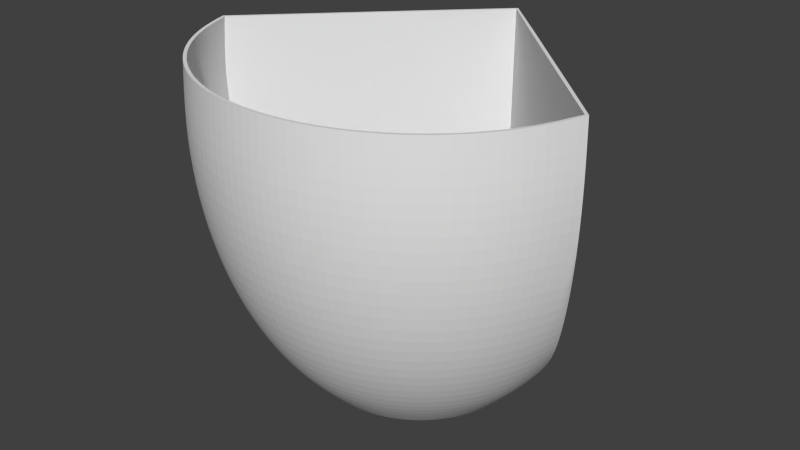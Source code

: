 # Source: little-planter.blend  (saved by Blender 2.67.0; exported with 4.5.12 LTS)
import bpy
from mathutils import Matrix  # noqa: F401  (used for matrix-valued properties, if any)

bpy.ops.wm.read_factory_settings(use_empty=True)
scene = bpy.context.scene
scene.name = 'Scene'

# ---- collections
col_collection_1 = bpy.data.collections.new('Collection 1'); scene.collection.children.link(col_collection_1)

# ---- world
world_world = bpy.data.worlds.new('World'); scene.world = world_world
world_world.color = (0.05088, 0.05088, 0.05088)
world_world.use_sun_shadow = False
world_world.sun_shadow_jitter_overblur = 0.0
world_world.cycles.sampling_method = 'MANUAL'
world_world.cycles.sample_map_resolution = 256

# ---- meshes
me_sphere = bpy.data.meshes.new('Sphere')
me_sphere.from_pydata([(-0.9848, 0.0, 0.2605), (-1.0, 0.0, 1.132e-07), (-0.9848, 0.0, -0.2605), (-0.9397, 0.0, -0.513), (-0.866, 0.0, -0.75), (-0.766, 0.0, -0.9642), (-0.6428, 0.0, -1.149), (-0.5, 0.0, -1.299), (-0.9698, 0.171, 0.2605), (-0.9848, 0.1736, 1.788e-07), (-0.9698, 0.171, -0.2605), (-0.9254, 0.1632, -0.513), (-0.8529, 0.1504, -0.75), (-0.7544, 0.133, -0.9642), (-0.633, 0.1116, -1.149), (-0.4924, 0.08682, -1.299), (-0.9254, 0.3368, 0.2605), (-0.9397, 0.342, 1.788e-07), (-0.9254, 0.3368, -0.2605), (-0.883, 0.3214, -0.513), (-0.8138, 0.2962, -0.75), (-0.7198, 0.262, -0.9642), (-0.604, 0.2198, -1.149), (-0.4698, 0.171, -1.299), (-0.8529, 0.4924, 0.2605), (-0.866, 0.5, 1.788e-07), (-0.8529, 0.4924, -0.2605), (-0.8138, 0.4698, -0.513), (-0.75, 0.433, -0.75), (-0.6634, 0.383, -0.9642), (-0.5567, 0.3214, -1.149), (-0.433, 0.25, -1.299), (-0.7544, 0.633, 0.2605), (-0.766, 0.6428, 1.788e-07), (-0.7544, 0.633, -0.2605), (-0.7198, 0.604, -0.513), (-0.6634, 0.5567, -0.75), (-0.5868, 0.4924, -0.9642), (-0.4924, 0.4132, -1.149), (-0.383, 0.3214, -1.299), (-0.633, 0.7544, 0.2605), (-0.6428, 0.766, 1.788e-07), (-0.633, 0.7544, -0.2605), (-0.604, 0.7198, -0.513), (-0.5567, 0.6634, -0.75), (-0.4924, 0.5868, -0.9642), (-0.4132, 0.4924, -1.149), (-0.3214, 0.383, -1.299), (-0.4924, 0.8529, 0.2605), (-0.5, 0.866, 1.788e-07), (-0.4924, 0.8529, -0.2605), (-0.4698, 0.8138, -0.513), (-0.433, 0.75, -0.75), (-0.383, 0.6634, -0.9642), (-0.3214, 0.5567, -1.149), (-0.25, 0.433, -1.299), (-0.3368, 0.9254, 0.2605), (-0.342, 0.9397, 1.788e-07), (-0.3368, 0.9254, -0.2605), (-0.3214, 0.883, -0.513), (-0.2962, 0.8138, -0.75), (-0.262, 0.7198, -0.9642), (-0.2198, 0.604, -1.149), (-0.171, 0.4698, -1.299), (-0.171, 0.9698, 0.2605), (-0.1736, 0.9848, 1.788e-07), (-0.171, 0.9698, -0.2605), (-0.1632, 0.9254, -0.513), (-0.1504, 0.8529, -0.75), (-0.133, 0.7544, -0.9642), (-0.1116, 0.633, -1.149), (-0.08682, 0.4924, -1.299), (-5.086e-07, 0.9848, 0.2605), (-5.086e-07, 1.0, 1.788e-07), (-4.639e-07, 0.9848, -0.2605), (-4.49e-07, 0.9397, -0.513), (-4.49e-07, 0.866, -0.75), (-3.894e-07, 0.766, -0.9642), (-4.192e-07, 0.6428, -1.149), (-4.341e-07, 0.5, -1.299), (0.171, 0.9698, 0.2605), (0.1736, 0.9848, 1.788e-07), (0.171, 0.9698, -0.2605), (0.1632, 0.9254, -0.513), (0.1504, 0.8529, -0.75), (0.133, 0.7544, -0.9642), (0.1116, 0.633, -1.149), (0.08682, 0.4924, -1.299), (0.3368, 0.9254, 0.2605), (0.342, 0.9397, 1.788e-07), (0.3368, 0.9254, -0.2605), (0.3214, 0.883, -0.513), (0.2962, 0.8138, -0.75), (0.262, 0.7198, -0.9642), (0.2198, 0.604, -1.149), (0.171, 0.4698, -1.299), (0.4924, 0.8529, 0.2605), (0.5, 0.866, 1.788e-07), (0.4924, 0.8529, -0.2605), (0.4698, 0.8138, -0.513), (0.433, 0.75, -0.75), (0.383, 0.6634, -0.9642), (0.3214, 0.5567, -1.149), (0.25, 0.433, -1.299), (0.633, 0.7544, 0.2605), (0.6428, 0.766, 1.788e-07), (0.633, 0.7544, -0.2605), (0.604, 0.7198, -0.513), (0.5567, 0.6634, -0.75), (0.4924, 0.5868, -0.9642), (0.4132, 0.4924, -1.149), (0.3214, 0.383, -1.299), (0.7544, 0.633, 0.2605), (0.766, 0.6428, 1.788e-07), (0.7544, 0.633, -0.2605), (0.7198, 0.604, -0.513), (0.6634, 0.5567, -0.75), (0.5868, 0.4924, -0.9642), (0.4924, 0.4132, -1.149), (0.383, 0.3214, -1.299), (0.8529, 0.4924, 0.2605), (0.866, 0.5, 1.788e-07), (0.8529, 0.4924, -0.2605), (0.8138, 0.4698, -0.513), (0.75, 0.433, -0.75), (0.6634, 0.383, -0.9642), (0.5567, 0.3214, -1.149), (0.433, 0.25, -1.299), (0.9254, 0.3368, 0.2605), (0.9397, 0.342, 1.788e-07), (0.9254, 0.3368, -0.2605), (0.883, 0.3214, -0.513), (0.8138, 0.2962, -0.75), (0.7198, 0.262, -0.9642), (0.604, 0.2198, -1.149), (0.4698, 0.171, -1.299), (0.9698, 0.171, 0.2605), (0.9848, 0.1736, 1.788e-07), (0.9698, 0.171, -0.2605), (0.9254, 0.1632, -0.513), (0.8529, 0.1504, -0.75), (0.7544, 0.133, -0.9642), (0.633, 0.1116, -1.149), (0.4924, 0.08682, -1.299), (0.9848, 1.937e-07, 0.2605), (1.0, 2.533e-07, 1.788e-07), (0.9848, 1.49e-07, -0.2605), (0.9397, 1.639e-07, -0.513), (0.866, 1.341e-07, -0.75), (0.766, 5.96e-08, -0.9642), (0.6428, 8.941e-08, -1.149), (0.5, 1.267e-07, -1.299), (-3.543e-07, 8.237e-08, -1.299), (0.9698, -0.171, 0.2605), (0.9848, -0.1736, 1.788e-07), (0.9698, -0.171, -0.2605), (0.9254, -0.1632, -0.513), (0.8529, -0.1504, -0.75), (0.7544, -0.133, -0.9642), (0.633, -0.1116, -1.149), (0.4924, -0.08682, -1.299), (0.9254, -0.3368, 0.2605), (0.9397, -0.342, 1.788e-07), (0.9254, -0.3368, -0.2605), (0.883, -0.3214, -0.513), (0.8138, -0.2962, -0.75), (0.7198, -0.262, -0.9642), (0.604, -0.2198, -1.149), (0.4698, -0.171, -1.299), (0.8529, -0.4924, 0.2605), (0.866, -0.5, 1.788e-07), (0.8529, -0.4924, -0.2605), (0.8138, -0.4698, -0.513), (0.75, -0.433, -0.75), (0.6634, -0.383, -0.9642), (0.5567, -0.3214, -1.149), (0.433, -0.25, -1.299), (0.7544, -0.633, 0.2605), (0.766, -0.6428, 1.788e-07), (0.7544, -0.633, -0.2605), (0.7198, -0.604, -0.513), (0.6634, -0.5567, -0.75), (0.5868, -0.4924, -0.9642), (0.4924, -0.4132, -1.149), (0.383, -0.3214, -1.299), (0.633, -0.7544, 0.2605), (0.6428, -0.766, 1.788e-07), (0.633, -0.7544, -0.2605), (0.604, -0.7198, -0.513), (0.5567, -0.6634, -0.75), (0.4924, -0.5868, -0.9642), (0.4132, -0.4924, -1.149), (0.3214, -0.383, -1.299), (0.4924, -0.8529, 0.2605), (0.5, -0.866, 1.788e-07), (0.4924, -0.8529, -0.2605), (0.4698, -0.8138, -0.513), (0.433, -0.75, -0.75), (0.383, -0.6634, -0.9642), (0.3214, -0.5567, -1.149), (0.25, -0.433, -1.299), (0.3368, -0.9254, 0.2605), (0.342, -0.9397, 1.788e-07), (0.3368, -0.9254, -0.2605), (0.3214, -0.883, -0.513), (0.2962, -0.8138, -0.75), (0.262, -0.7198, -0.9642), (0.2198, -0.604, -1.149), (0.171, -0.4698, -1.299), (0.171, -0.9698, 0.2605), (0.1736, -0.9848, 1.788e-07), (0.171, -0.9698, -0.2605), (0.1632, -0.9254, -0.513), (0.1504, -0.8529, -0.75), (0.133, -0.7544, -0.9642), (0.1116, -0.633, -1.149), (0.08682, -0.4924, -1.299), (-1.063e-07, -0.9848, 0.2605), (-1.984e-09, -1.0, 1.788e-07), (-1.659e-07, -0.9848, -0.2605), (-1.063e-07, -0.9397, -0.513), (-1.063e-07, -0.866, -0.75), (-2.404e-07, -0.766, -0.9642), (-2.255e-07, -0.6428, -1.149), (-1.957e-07, -0.5, -1.299), (-0.171, -0.9698, 0.2605), (-0.1736, -0.9848, 1.788e-07), (-0.171, -0.9698, -0.2605), (-0.1632, -0.9254, -0.513), (-0.1504, -0.8529, -0.75), (-0.133, -0.7544, -0.9642), (-0.1116, -0.633, -1.149), (-0.08682, -0.4924, -1.299), (-0.3368, -0.9254, 0.2605), (-0.342, -0.9397, 1.788e-07), (-0.3368, -0.9254, -0.2605), (-0.3214, -0.883, -0.513), (-0.2962, -0.8138, -0.75), (-0.262, -0.7198, -0.9642), (-0.2198, -0.604, -1.149), (-0.171, -0.4698, -1.299), (-0.4924, -0.8529, 0.2605), (-0.5, -0.866, 1.788e-07), (-0.4924, -0.8529, -0.2605), (-0.4698, -0.8138, -0.513), (-0.433, -0.75, -0.75), (-0.383, -0.6634, -0.9642), (-0.3214, -0.5567, -1.149), (-0.25, -0.433, -1.299), (-0.633, -0.7544, 0.2605), (-0.6428, -0.766, 1.788e-07), (-0.633, -0.7544, -0.2605), (-0.604, -0.7198, -0.513), (-0.5567, -0.6634, -0.75), (-0.4924, -0.5868, -0.9642), (-0.4132, -0.4924, -1.149), (-0.3214, -0.383, -1.299), (-0.7544, -0.633, 0.2605), (-0.766, -0.6428, 1.788e-07), (-0.7544, -0.633, -0.2605), (-0.7198, -0.604, -0.513), (-0.6634, -0.5567, -0.75), (-0.5868, -0.4924, -0.9642), (-0.4924, -0.4132, -1.149), (-0.383, -0.3214, -1.299), (-0.8529, -0.4924, 0.2605), (-0.866, -0.5, 1.788e-07), (-0.8529, -0.4924, -0.2605), (-0.8138, -0.4698, -0.513), (-0.75, -0.433, -0.75), (-0.6634, -0.383, -0.9642), (-0.5567, -0.3214, -1.149), (-0.433, -0.25, -1.299), (-0.9254, -0.3368, 0.2605), (-0.9397, -0.342, 1.788e-07), (-0.9254, -0.3368, -0.2605), (-0.883, -0.3214, -0.513), (-0.8138, -0.2962, -0.75), (-0.7198, -0.262, -0.9642), (-0.604, -0.2198, -1.149), (-0.4698, -0.171, -1.299), (-0.9698, -0.171, 0.2605), (-0.9848, -0.1736, 1.788e-07), (-0.9698, -0.171, -0.2605), (-0.9254, -0.1632, -0.513), (-0.8529, -0.1504, -0.75), (-0.7544, -0.133, -0.9642), (-0.633, -0.1116, -1.149), (-0.4924, -0.08682, -1.299), (-3.742e-07, 1.548e-07, 0.2605)], [], [(4, 3, 11, 12), (5, 4, 12, 13), (6, 5, 13, 14), (7, 6, 14, 15), (1, 0, 8, 9), (2, 1, 9, 10), (55, 63, 152), (3, 2, 10, 11), (12, 11, 19, 20), (13, 12, 20, 21), (14, 13, 21, 22), (15, 14, 22, 23), (9, 8, 16, 17), (10, 9, 17, 18), (280, 288, 152), (11, 10, 18, 19), (20, 19, 27, 28), (21, 20, 28, 29), (22, 21, 29, 30), (23, 22, 30, 31), (17, 16, 24, 25), (18, 17, 25, 26), (151, 160, 152), (19, 18, 26, 27), (28, 27, 35, 36), (29, 28, 36, 37), (30, 29, 37, 38), (31, 30, 38, 39), (25, 24, 32, 33), (26, 25, 33, 34), (208, 216, 152), (27, 26, 34, 35), (36, 35, 43, 44), (37, 36, 44, 45), (38, 37, 45, 46), (39, 38, 46, 47), (33, 32, 40, 41), (34, 33, 41, 42), (63, 71, 152), (35, 34, 42, 43), (44, 43, 51, 52), (45, 44, 52, 53), (46, 45, 53, 54), (47, 46, 54, 55), (41, 40, 48, 49), (42, 41, 49, 50), (160, 168, 152), (43, 42, 50, 51), (52, 51, 59, 60), (53, 52, 60, 61), (54, 53, 61, 62), (55, 54, 62, 63), (49, 48, 56, 57), (50, 49, 57, 58), (15, 23, 152), (51, 50, 58, 59), (60, 59, 67, 68), (61, 60, 68, 69), (62, 61, 69, 70), (63, 62, 70, 71), (57, 56, 64, 65), (58, 57, 65, 66), (216, 224, 152), (59, 58, 66, 67), (68, 67, 75, 76), (69, 68, 76, 77), (70, 69, 77, 78), (71, 70, 78, 79), (65, 64, 72, 73), (66, 65, 73, 74), (71, 79, 152), (67, 66, 74, 75), (76, 75, 83, 84), (77, 76, 84, 85), (78, 77, 85, 86), (79, 78, 86, 87), (73, 72, 80, 81), (74, 73, 81, 82), (168, 176, 152), (75, 74, 82, 83), (84, 83, 91, 92), (85, 84, 92, 93), (86, 85, 93, 94), (87, 86, 94, 95), (81, 80, 88, 89), (82, 81, 89, 90), (232, 240, 152), (83, 82, 90, 91), (92, 91, 99, 100), (93, 92, 100, 101), (94, 93, 101, 102), (95, 94, 102, 103), (89, 88, 96, 97), (90, 89, 97, 98), (288, 7, 152), (91, 90, 98, 99), (100, 99, 107, 108), (101, 100, 108, 109), (102, 101, 109, 110), (103, 102, 110, 111), (97, 96, 104, 105), (98, 97, 105, 106), (23, 31, 152), (99, 98, 106, 107), (108, 107, 115, 116), (109, 108, 116, 117), (110, 109, 117, 118), (111, 110, 118, 119), (105, 104, 112, 113), (106, 105, 113, 114), (248, 256, 152), (107, 106, 114, 115), (116, 115, 123, 124), (117, 116, 124, 125), (118, 117, 125, 126), (119, 118, 126, 127), (113, 112, 120, 121), (114, 113, 121, 122), (224, 232, 152), (115, 114, 122, 123), (124, 123, 131, 132), (125, 124, 132, 133), (126, 125, 133, 134), (127, 126, 134, 135), (121, 120, 128, 129), (122, 121, 129, 130), (119, 127, 152), (123, 122, 130, 131), (132, 131, 139, 140), (133, 132, 140, 141), (134, 133, 141, 142), (135, 134, 142, 143), (129, 128, 136, 137), (130, 129, 137, 138), (79, 87, 152), (131, 130, 138, 139), (140, 139, 147, 148), (141, 140, 148, 149), (142, 141, 149, 150), (143, 142, 150, 151), (137, 136, 144, 145), (138, 137, 145, 146), (176, 184, 152), (139, 138, 146, 147), (148, 147, 156, 157), (149, 148, 157, 158), (150, 149, 158, 159), (151, 150, 159, 160), (145, 144, 153, 154), (146, 145, 154, 155), (240, 248, 152), (147, 146, 155, 156), (157, 156, 164, 165), (158, 157, 165, 166), (159, 158, 166, 167), (160, 159, 167, 168), (154, 153, 161, 162), (155, 154, 162, 163), (103, 111, 152), (156, 155, 163, 164), (165, 164, 172, 173), (166, 165, 173, 174), (167, 166, 174, 175), (168, 167, 175, 176), (162, 161, 169, 170), (163, 162, 170, 171), (31, 39, 152), (164, 163, 171, 172), (173, 172, 180, 181), (174, 173, 181, 182), (175, 174, 182, 183), (176, 175, 183, 184), (170, 169, 177, 178), (171, 170, 178, 179), (256, 264, 152), (172, 171, 179, 180), (181, 180, 188, 189), (182, 181, 189, 190), (183, 182, 190, 191), (184, 183, 191, 192), (178, 177, 185, 186), (179, 178, 186, 187), (127, 135, 152), (180, 179, 187, 188), (189, 188, 196, 197), (190, 189, 197, 198), (191, 190, 198, 199), (192, 191, 199, 200), (186, 185, 193, 194), (187, 186, 194, 195), (87, 95, 152), (188, 187, 195, 196), (197, 196, 204, 205), (198, 197, 205, 206), (199, 198, 206, 207), (200, 199, 207, 208), (194, 193, 201, 202), (195, 194, 202, 203), (184, 192, 152), (196, 195, 203, 204), (205, 204, 212, 213), (206, 205, 213, 214), (207, 206, 214, 215), (208, 207, 215, 216), (202, 201, 209, 210), (203, 202, 210, 211), (111, 119, 152), (204, 203, 211, 212), (213, 212, 220, 221), (214, 213, 221, 222), (215, 214, 222, 223), (216, 215, 223, 224), (210, 209, 217, 218), (211, 210, 218, 219), (7, 15, 152), (212, 211, 219, 220), (221, 220, 228, 229), (222, 221, 229, 230), (223, 222, 230, 231), (224, 223, 231, 232), (218, 217, 225, 226), (219, 218, 226, 227), (39, 47, 152), (220, 219, 227, 228), (230, 229, 237, 238), (231, 230, 238, 239), (232, 231, 239, 240), (226, 225, 233, 234), (227, 226, 234, 235), (264, 272, 152), (228, 227, 235, 236), (229, 228, 236, 237), (238, 237, 245, 246), (239, 238, 246, 247), (240, 239, 247, 248), (234, 233, 241, 242), (235, 234, 242, 243), (135, 143, 152), (236, 235, 243, 244), (237, 236, 244, 245), (246, 245, 253, 254), (247, 246, 254, 255), (248, 247, 255, 256), (242, 241, 249, 250), (243, 242, 250, 251), (95, 103, 152), (244, 243, 251, 252), (245, 244, 252, 253), (254, 253, 261, 262), (255, 254, 262, 263), (256, 255, 263, 264), (250, 249, 257, 258), (251, 250, 258, 259), (192, 200, 152), (252, 251, 259, 260), (253, 252, 260, 261), (262, 261, 269, 270), (263, 262, 270, 271), (264, 263, 271, 272), (258, 257, 265, 266), (259, 258, 266, 267), (47, 55, 152), (260, 259, 267, 268), (261, 260, 268, 269), (270, 269, 277, 278), (271, 270, 278, 279), (272, 271, 279, 280), (266, 265, 273, 274), (267, 266, 274, 275), (272, 280, 152), (268, 267, 275, 276), (269, 268, 276, 277), (278, 277, 285, 286), (279, 278, 286, 287), (280, 279, 287, 288), (274, 273, 281, 282), (275, 274, 282, 283), (143, 151, 152), (276, 275, 283, 284), (277, 276, 284, 285), (200, 208, 152), (286, 285, 4, 5), (287, 286, 5, 6), (288, 287, 6, 7), (282, 281, 0, 1), (283, 282, 1, 2), (284, 283, 2, 3), (285, 284, 3, 4), (265, 257, 289), (56, 48, 289), (8, 0, 289), (273, 265, 289), (193, 185, 289), (185, 177, 289), (177, 169, 289), (169, 161, 289), (161, 153, 289), (153, 144, 289), (144, 136, 289), (136, 128, 289), (64, 56, 289), (128, 120, 289), (120, 112, 289), (16, 8, 289), (281, 273, 289), (201, 193, 289), (233, 225, 289), (72, 64, 289), (24, 16, 289), (209, 201, 289), (241, 233, 289), (80, 72, 289), (32, 24, 289), (112, 104, 289), (104, 96, 289), (217, 209, 289), (249, 241, 289), (88, 80, 289), (40, 32, 289), (225, 217, 289), (0, 281, 289), (257, 249, 289), (96, 88, 289), (48, 40, 289)])
me_sphere.use_remesh_preserve_volume = False
me_sphere.use_remesh_preserve_attributes = False
me_sphere.use_mirror_vertex_groups = False
me_sphere.update()
me_cube_001 = bpy.data.meshes.new('Cube.001')
me_cube_001.from_pydata([(-43.36, -11.62, 58.31), (-42.77, -11.03, 70.0), (5.351e-06, 31.74, 70.0), (-42.77, -11.03, 46.62), (-15.87, 15.87, 0.0), (-18.67, 13.07, 0.3637), (-21.65, 10.09, 1.513), (-25.03, 6.707, 3.647), (-34.78, -3.043, 16.17), (-38.19, -6.446, 24.64), (-41.03, -9.29, 35.28), (-28.64, 3.1, 6.732), (5.351e-06, 31.74, 0.0), (3.853, -44.04, 70.0), (11.44, -42.7, 70.0), (3.912, -44.72, 58.31), (18.68, -40.06, 70.0), (11.62, -43.36, 58.31), (3.853, -44.04, 46.62), (25.35, -36.21, 70.0), (18.97, -40.68, 58.31), (11.44, -42.7, 46.62), (3.676, -42.02, 35.28), (31.26, -31.26, 70.0), (0.0, 0.0, 0.0), (-18.38, 12.87, 0.0), (-20.34, 9.485, 0.0), (-21.68, 5.809, 0.0), (-22.36, 1.956, 0.0), (-22.36, -1.956, 0.0), (-21.68, -5.809, 0.0), (-28.74, -2.515, 6.732), (25.75, -36.77, 58.31), (-20.34, -9.485, 0.0), (-27.87, -7.467, 6.732), (18.68, -40.06, 46.62), (-18.38, -12.87, 0.0), (-26.15, -12.19, 6.732), (-33.21, -8.899, 15.03), (10.92, -40.74, 35.28), (-15.87, -15.87, 0.0), (-23.63, -16.55, 6.732), (-31.16, -14.53, 15.03), (-37.55, -10.06, 24.64), (3.388, -38.72, 24.64), (-12.87, -18.38, 0.0), (-20.4, -20.4, 6.732), (-28.17, -19.72, 15.03), (-35.23, -16.43, 24.64), (-40.74, -10.92, 35.28), (36.21, -25.35, 70.0), (31.74, -31.74, 58.31), (-9.485, -20.34, 0.0), (-16.55, -23.63, 6.732), (-24.31, -24.31, 15.03), (-31.84, -22.3, 24.64), (-38.23, -17.83, 35.28), (25.35, -36.21, 46.62), (17.83, -38.23, 35.28), (-5.809, -21.68, 0.0), (-12.19, -26.15, 6.732), (-19.72, -28.17, 15.03), (-27.49, -27.49, 24.64), (-34.55, -24.19, 35.28), (-40.06, -18.68, 46.62), (10.06, -37.55, 24.64), (2.997, -34.25, 15.03), (-1.956, -22.36, 0.0), (-7.467, -27.87, 6.732), (-14.53, -31.16, 15.03), (-22.3, -31.84, 24.64), (-29.82, -29.82, 35.28), (-36.21, -25.35, 46.62), (-40.68, -18.97, 58.31), (40.06, -18.68, 70.0), (36.77, -25.75, 58.31), (31.26, -31.26, 46.62), (24.19, -34.55, 35.28), (-2.515, -28.74, 6.732), (-8.899, -33.21, 15.03), (-16.43, -35.23, 24.64), (-24.19, -34.55, 35.28), (-31.26, -31.26, 46.62), (-36.77, -25.75, 58.31), (-40.06, -18.68, 70.0), (16.43, -35.23, 24.64), (8.899, -33.21, 15.03), (2.515, -28.74, 6.732), (42.77, -11.03, 70.0), (40.68, -18.97, 58.31), (36.21, -25.35, 46.62), (-2.997, -34.25, 15.03), (-10.06, -37.55, 24.64), (-17.83, -38.23, 35.28), (-25.35, -36.21, 46.62), (-31.74, -31.74, 58.31), (-36.21, -25.35, 70.0), (29.82, -29.82, 35.28), (22.3, -31.84, 24.64), (14.53, -31.16, 15.03), (7.467, -27.87, 6.732), (1.956, -22.36, 0.0), (40.06, -18.68, 46.62), (34.55, -24.19, 35.28), (27.49, -27.49, 24.64), (-3.388, -38.72, 24.64), (-10.92, -40.74, 35.28), (-18.68, -40.06, 46.62), (-25.75, -36.77, 58.31), (-31.26, -31.26, 70.0), (19.72, -28.17, 15.03), (12.19, -26.15, 6.732), (5.809, -21.68, 0.0), (42.77, -11.03, 46.62), (38.23, -17.83, 35.28), (31.84, -22.3, 24.64), (24.31, -24.31, 15.03), (16.55, -23.63, 6.732), (9.485, -20.34, 0.0), (-3.676, -42.02, 35.28), (-11.44, -42.7, 46.62), (-18.97, -40.68, 58.31), (-25.35, -36.21, 70.0), (40.74, -10.92, 35.28), (35.23, -16.43, 24.64), (28.17, -19.72, 15.03), (20.4, -20.4, 6.732), (12.87, -18.38, 0.0), (37.55, -10.06, 24.64), (31.16, -14.53, 15.03), (23.63, -16.55, 6.732), (-3.853, -44.04, 46.62), (-11.62, -43.36, 58.31), (-18.68, -40.06, 70.0), (15.87, -15.87, 0.0), (33.21, -8.899, 15.03), (26.15, -12.19, 6.732), (18.38, -12.87, 0.0), (27.87, -7.467, 6.732), (20.34, -9.485, 0.0), (28.74, -2.515, 6.732), (21.68, -5.809, 0.0), (-3.912, -44.72, 58.31), (-11.44, -42.7, 70.0), (22.36, -1.956, 0.0), (22.36, 1.956, 0.0), (21.68, 5.809, 0.0), (20.34, 9.485, 0.0), (18.38, 12.87, 0.0), (-3.853, -44.04, 70.0), (28.64, 3.1, 6.732), (41.03, -9.29, 35.28), (38.19, -6.446, 24.64), (34.78, -3.043, 16.17), (25.03, 6.707, 3.647), (21.65, 10.09, 1.513), (18.67, 13.07, 0.3637), (15.87, 15.87, 0.0), (43.36, -11.62, 58.31)], [], [(5, 6, 2), (5, 2, 4), (0, 1, 2), (2, 12, 4), (2, 9, 10), (141, 24, 144), (134, 24, 137), (139, 24, 141), (154, 2, 150), (144, 24, 145), (155, 2, 154), (145, 24, 146), (150, 2, 153), (12, 157, 24), (157, 148, 24), (43, 9, 8, 38), (26, 25, 24), (101, 24, 112), (52, 45, 24), (153, 2, 152), (146, 24, 147), (45, 40, 24), (10, 3, 2), (31, 11, 28, 29), (112, 24, 118), (36, 33, 24), (4, 25, 5), (3, 0, 2), (30, 29, 24), (89, 158, 88, 74), (89, 102, 113, 158), (40, 36, 24), (113, 2, 158), (156, 155, 147, 148), (155, 154, 146, 147), (150, 153, 140), (154, 150, 145, 146), (135, 138, 140, 153), (152, 151, 123, 128), (138, 141, 144, 140), (114, 124, 128, 123), (102, 114, 123, 113), (136, 139, 141, 138), (129, 136, 138, 135), (124, 129, 135, 128), (103, 115, 124, 114), (90, 103, 114, 102), (75, 90, 102, 89), (75, 89, 74, 50), (33, 30, 24), (130, 137, 139, 136), (125, 130, 136, 129), (115, 125, 129, 124), (76, 97, 103, 90), (51, 76, 90, 75), (51, 75, 50, 23), (126, 134, 137, 130), (116, 126, 130, 125), (104, 116, 125, 115), (97, 104, 115, 103), (77, 97, 76, 57), (57, 76, 51, 32), (19, 32, 51, 23), (127, 134, 126, 117), (7, 11, 2), (117, 126, 116, 110), (110, 116, 104, 98), (98, 104, 97, 77), (58, 77, 57, 35), (35, 57, 32, 20), (16, 20, 32, 19), (118, 127, 117, 111), (29, 28, 24), (111, 117, 110, 99), (99, 110, 98, 85), (85, 98, 77, 58), (39, 58, 35, 21), (21, 35, 20, 17), (14, 17, 20, 16), (100, 112, 118, 111), (100, 111, 99, 86), (86, 99, 85, 65), (105, 119, 106, 92), (91, 105, 92, 79), (78, 91, 79, 68), (78, 68, 59, 67), (149, 143, 132, 142), (131, 142, 132, 120), (65, 85, 58, 39), (119, 131, 120, 106), (92, 106, 93, 80), (79, 92, 80, 69), (68, 79, 69, 60), (68, 60, 52, 59), (143, 133, 121, 132), (120, 132, 121, 107), (22, 39, 21, 18), (106, 120, 107, 93), (80, 93, 81, 70), (69, 80, 70, 61), (60, 69, 61, 53), (52, 60, 53, 45), (133, 122, 108, 121), (107, 121, 108, 94), (18, 21, 17, 15), (93, 107, 94, 81), (70, 81, 71, 62), (61, 70, 62, 54), (53, 61, 54, 46), (45, 53, 46, 40), (122, 109, 95, 108), (94, 108, 95, 82), (6, 7, 2), (81, 94, 82, 71), (71, 63, 55, 62), (62, 55, 47, 54), (54, 47, 41, 46), (46, 41, 36, 40), (95, 109, 96, 83), (95, 83, 72, 82), (82, 72, 63, 71), (55, 48, 42, 47), (47, 42, 37, 41), (41, 37, 33, 36), (83, 96, 84, 73), (83, 73, 64, 72), (28, 27, 24), (72, 64, 56, 63), (63, 56, 48, 55), (48, 43, 38, 42), (42, 38, 34, 37), (37, 34, 30, 33), (11, 8, 2), (13, 15, 17, 14), (56, 49, 43, 48), (34, 31, 29, 30), (12, 24, 4), (4, 24, 25), (87, 101, 112, 100), (9, 43, 49, 10), (38, 8, 31, 34), (67, 59, 24), (11, 31, 8), (8, 9, 2), (6, 26, 27, 7), (27, 26, 24), (5, 25, 26, 6), (87, 100, 86, 66), (59, 52, 24), (66, 86, 65, 44), (44, 65, 39, 22), (157, 156, 148), (140, 144, 145, 150), (151, 2, 113), (73, 84, 1, 0), (158, 2, 88), (67, 24, 101), (87, 78, 67, 101), (66, 91, 78, 87), (44, 105, 91, 66), (22, 119, 105, 44), (18, 131, 119, 22), (15, 142, 131, 18), (13, 149, 142, 15), (137, 24, 139), (127, 24, 134), (118, 24, 127), (147, 24, 148), (2, 151, 152), (2, 157, 12), (151, 113, 123), (156, 157, 2), (156, 2, 155), (7, 27, 28, 11), (64, 3, 49, 56), (10, 49, 3), (73, 0, 3, 64), (128, 135, 153, 152)])
_k = {(30, 33): 1.0, (28, 29): 1.0, (27, 28): 1.0, (29, 30): 1.0, (7, 11): 1.0, (33, 36): 1.0, (12, 157): 1.0, (0, 1): 1.0, (59, 67): 1.0, (122, 133): 1.0, (40, 45): 1.0, (52, 59): 1.0, (96, 109): 1.0, (113, 151): 1.0, (156, 157): 1.0, (45, 52): 1.0, (113, 158): 1.0, (14, 16): 1.0, (148, 157): 1.0, (147, 148): 1.0, (26, 27): 1.0, (88, 158): 1.0, (6, 7): 1.0, (36, 40): 1.0, (3, 10): 1.0, (150, 153): 1.0, (143, 149): 1.0, (155, 156): 1.0, (50, 74): 1.0, (19, 23): 1.0, (152, 153): 1.0, (151, 152): 1.0, (9, 10): 1.0, (8, 9): 1.0, (109, 122): 1.0, (74, 88): 1.0, (13, 14): 1.0, (84, 96): 1.0, (134, 137): 1.0, (154, 155): 1.0, (67, 101): 1.0, (5, 6): 1.0, (0, 3): 1.0, (146, 147): 1.0, (8, 11): 1.0, (1, 2): 1.0, (118, 127): 1.0, (23, 50): 1.0, (25, 26): 1.0, (4, 25): 1.0, (112, 118): 1.0, (127, 134): 1.0, (133, 143): 1.0, (16, 19): 1.0, (101, 112): 1.0, (1, 84): 1.0, (137, 139): 1.0, (4, 12): 1.0, (150, 154): 1.0, (141, 144): 1.0, (4, 5): 1.0, (145, 146): 1.0, (144, 145): 1.0, (139, 141): 1.0, (2, 88): 1.0, (13, 149): 1.0, (2, 12): 1.0}
me_cube_001.attributes.new('crease_edge', 'FLOAT', 'EDGE').data.foreach_set('value', [_k.get((min(e.vertices), max(e.vertices)), 0.0) for e in me_cube_001.edges])
me_cube_001.use_remesh_preserve_volume = False
me_cube_001.use_remesh_preserve_attributes = False
me_cube_001.use_mirror_vertex_groups = False
me_cube_001.update()

# ---- objects
ob_sphere = bpy.data.objects.new('Sphere', me_sphere)
ob_cube = bpy.data.objects.new('Cube', me_cube_001)

# ---- transforms, parenting, visibility, modifiers, constraints
ob_sphere.location = (0.0, 0.0, 0.0)
ob_sphere.lineart.crease_threshold = 0.0
ob_cube.location = (0.0, 0.0, 0.0)
ob_cube.lineart.crease_threshold = 0.0
_m = ob_cube.modifiers.new('Subsurf', 'SUBSURF')
_m.uv_smooth = 'PRESERVE_CORNERS'
_m.quality = 2
_m.levels = 2
_m.show_only_control_edges = False
_m = ob_cube.modifiers.new('Solidify', 'SOLIDIFY')
_m.thickness = 0.7
_m.offset = 0.0
_m.nonmanifold_thickness_mode = 'FIXED'
_m.nonmanifold_merge_threshold = 0.0003

# ---- collection membership
col_collection_1.objects.link(ob_sphere)
col_collection_1.objects.link(ob_cube)

# ---- scene / render settings (as saved in the file)
scene.frame_start = 1; scene.frame_end = 250; scene.frame_set(1)
scene.render.engine = 'BLENDER_EEVEE_NEXT'
scene.render.image_settings.color_mode = 'RGB'
scene.render.image_settings.compression = 90
scene.render.resolution_percentage = 50
scene.render.dither_intensity = 0.0
scene.render.bake_margin = 2
scene.render.bake_bias = 0.0
scene.cycles.use_denoising = False
scene.cycles.samples = 128
scene.cycles.sampling_pattern = 'TABULATED_SOBOL'
scene.cycles.light_sampling_threshold = 0.0
scene.cycles.use_adaptive_sampling = False
scene.cycles.use_light_tree = False
scene.cycles.blur_glossy = 0.0
scene.cycles.max_bounces = 128
scene.cycles.volume_bounces = 1
scene.cycles.transparent_max_bounces = 128
scene.cycles.pixel_filter_type = 'GAUSSIAN'
scene.cycles.sample_clamp_indirect = 0.0
scene.view_settings.view_transform = 'Standard'
scene.unit_settings.scale_length = 0.001
bpy.context.view_layer.update()

# ---- added for rendering (the .blend has no active camera and no usable light): camera, sun
cam_auto = bpy.data.cameras.new('AutoCamera')
cam_auto.lens = 50.0
cam_auto.sensor_width = 36.0
cam_auto.clip_end = 2212.48
ob_auto_camera = bpy.data.objects.new('AutoCamera', cam_auto)
scene.collection.objects.link(ob_auto_camera)
ob_auto_camera.location = (126.068, -157.628, 135.216)
ob_auto_camera.rotation_euler = (1.09748, -7.21219e-08, 0.694738)
scene.camera = ob_auto_camera
light_auto_sun = bpy.data.lights.new('AutoSun', 'SUN')
light_auto_sun.energy = 3.0
light_auto_sun.angle = 0.0523599
ob_auto_sun = bpy.data.objects.new('AutoSun', light_auto_sun)
scene.collection.objects.link(ob_auto_sun)
ob_auto_sun.rotation_euler = (0.872665, 0.174533, 0.523599)
bpy.context.view_layer.update()
